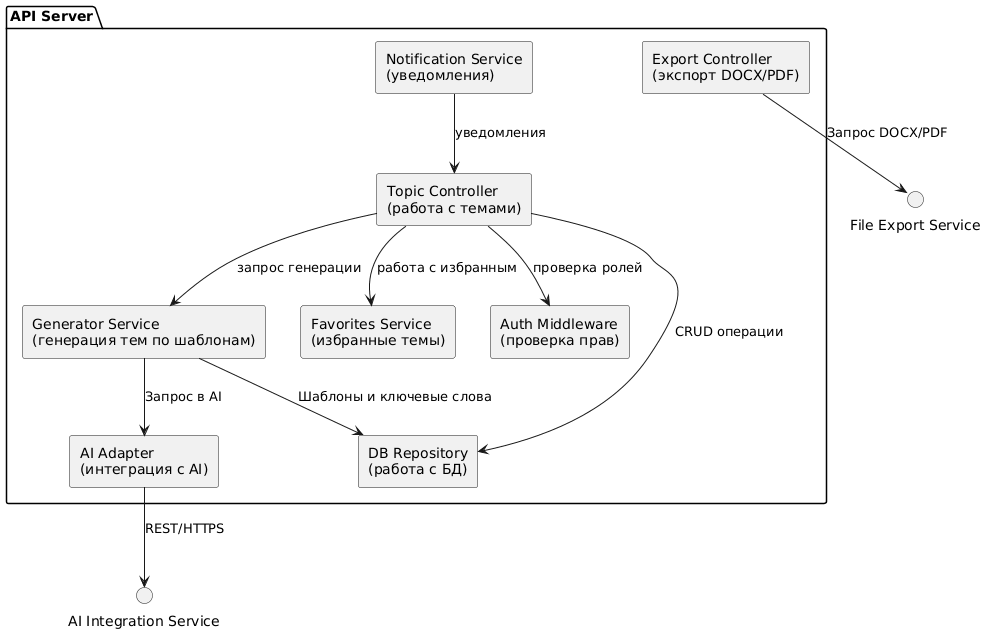

The diagram above was rendered by PlantUML. Its source (embedded in the PNG):
@startuml
package "API Server" {
    rectangle "Topic Controller\n(работа с темами)" as TopicCtrl
    rectangle "Generator Service\n(генерация тем по шаблонам)" as GenService
    rectangle "Favorites Service\n(избранные темы)" as FavService
    rectangle "AI Adapter\n(интеграция с AI)" as AIAdapter
    rectangle "Auth Middleware\n(проверка прав)" as AuthMW
    rectangle "DB Repository\n(работа с БД)" as DBRepo
    rectangle "Export Controller\n(экспорт DOCX/PDF)" as ExportCtrl
    rectangle "Notification Service\n(уведомления)" as Notify
}

TopicCtrl --> GenService : запрос генерации
TopicCtrl --> DBRepo : CRUD операции
GenService --> DBRepo : Шаблоны и ключевые слова
GenService --> AIAdapter : Запрос в AI
AIAdapter --> "AI Integration Service" : REST/HTTPS
TopicCtrl --> FavService : работа с избранным
TopicCtrl --> AuthMW : проверка ролей
ExportCtrl --> "File Export Service" : Запрос DOCX/PDF
Notify --> TopicCtrl : уведомления
@enduml